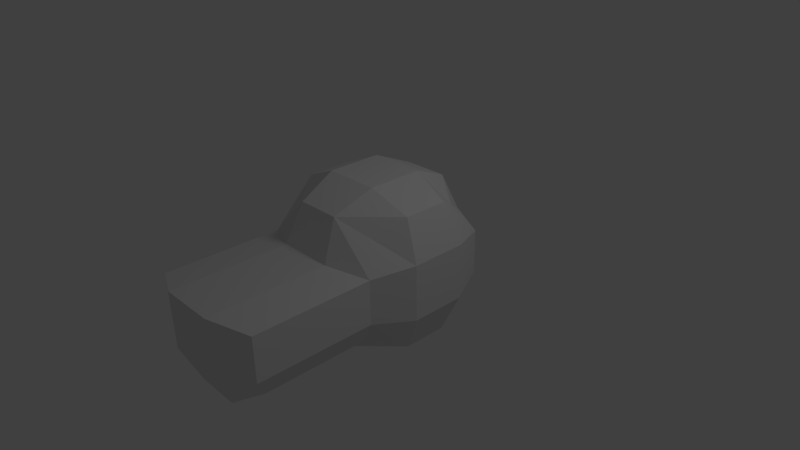 # Source: grommet.blend  (saved by Blender 2.58.0; exported with 4.5.12 LTS)
import bpy
from mathutils import Matrix  # noqa: F401  (used for matrix-valued properties, if any)

bpy.ops.wm.read_factory_settings(use_empty=True)
scene = bpy.context.scene
scene.name = 'Scene'

# ---- collections
col_collection_1 = bpy.data.collections.new('Collection 1'); scene.collection.children.link(col_collection_1)

# ---- materials (node trees are filled in below, after node groups)
mat_material = bpy.data.materials.new('Material')
mat_material.alpha_threshold = 0.0
mat_material.use_transparent_shadow = False
mat_material.roughness = 0.5
mat_material.line_color = (0.0, 0.0, 0.0, 1.0)

# ---- material node trees

# ---- world
world_world = bpy.data.worlds.new('World'); scene.world = world_world
world_world.color = (0.05088, 0.05088, 0.05088)
world_world.use_sun_shadow = False
world_world.sun_shadow_jitter_overblur = 0.0
world_world.cycles.sampling_method = 'MANUAL'
world_world.cycles.sample_map_resolution = 256

# ---- cameras
cam_camera = bpy.data.cameras.new('Camera')
cam_camera.clip_end = 100.0
cam_camera.lens = 35.0
cam_camera.ortho_scale = 7.314
cam_camera.dof.focus_distance = 0.0
cam_camera.dof.aperture_fstop = 128.0

# ---- lights
light_lamp = bpy.data.lights.new('Lamp', 'POINT')
light_lamp.transmission_factor = 0.0
light_lamp.cutoff_distance = 30.0
light_lamp.energy = 100.0
light_lamp.shadow_buffer_clip_start = 1.001
light_lamp.shadow_soft_size = 1.0
light_lamp.shadow_maximum_resolution = 0.006
light_lamp.use_absolute_resolution = True
light_lamp.cycles.use_multiple_importance_sampling = False

# ---- meshes
me_cube = bpy.data.meshes.new('Cube')
me_cube.from_pydata([(0.7487, 0.7487, -0.7487), (0.7487, -0.7487, -0.7487), (-0.7487, -0.7487, -0.7487), (-0.7487, 0.7487, -0.7487), (0.7487, 0.7487, 0.7487), (0.7487, -0.7487, 0.7487), (-0.7487, -0.7487, 0.7487), (-0.7487, 0.7487, 0.7487), (1.0, 0.3333, -1.0), (1.0, -0.3333, -1.0), (0.3333, 1.0, -1.0), (-0.3333, 1.0, -1.0), (1.0, 1.0, -0.3333), (1.0, 1.0, 0.3333), (0.3333, -1.0, -1.0), (-0.3333, -1.0, -1.0), (1.0, -1.0, -0.3333), (1.0, -1.0, 0.3333), (-1.0, -0.3333, -1.0), (-1.0, 0.3333, -1.0), (-1.0, -1.0, -0.3333), (-1.0, -1.0, 0.3333), (-1.0, 1.0, -0.3333), (-1.0, 1.0, 0.3333), (1.0, 0.3333, 1.0), (1.0, -0.3333, 1.0), (0.3333, 1.0, 1.0), (-0.3333, 1.0, 1.0), (0.3333, -1.0, 1.0), (-0.3333, -1.0, 1.0), (-1.0, -0.3333, 1.0), (-1.0, 0.3333, 1.0), (0.4177, 0.4177, -1.253), (0.4177, -0.4177, -1.253), (-0.4177, 0.4177, -1.253), (-0.4177, -0.4177, -1.253), (0.4177, 0.4177, 1.253), (-0.4177, 0.4177, 1.253), (0.4177, -0.4177, 1.253), (-0.4177, -0.4177, 1.253), (1.253, 0.4177, -0.4177), (1.253, 0.4177, 0.4177), (1.253, -0.4177, -0.4177), (1.253, -0.4177, 0.4177), (0.4177, -1.253, 0.4177), (-0.4177, -1.253, 0.4177), (-1.253, -0.4177, -0.4177), (-1.253, -0.4177, 0.4177), (-1.253, 0.4177, -0.4177), (-1.253, 0.4177, 0.4177), (0.4177, 1.253, 0.4177), (0.4177, 1.253, -0.4177), (-0.4177, 1.253, 0.4177), (-0.4177, 1.253, -0.4177), (-1.0, -1.0, 0.3333), (-0.4177, -1.253, 0.4177), (0.4177, -1.253, 0.4177), (1.0, -1.0, 0.3333), (-1.0, -1.0, -0.3333), (-0.7487, -0.7487, -0.7487), (1.0, -1.0, -0.3333), (0.7487, -0.7487, -0.7487), (-0.3333, -1.0, -1.0), (0.3333, -1.0, -1.0), (0.7487, -0.7487, -0.7487), (0.3333, -1.0, -1.0), (-0.3333, -1.0, -1.0), (-0.7487, -0.7487, -0.7487), (1.0, -1.0, -0.3333), (1.0, -1.0, 0.3333), (-1.0, -1.0, -0.3333), (-1.0, -1.0, 0.3333), (0.4177, -1.253, 0.4177), (-0.4177, -1.253, 0.4177), (-1.0, -1.0, 0.3333), (-0.4177, -1.253, 0.4177), (0.4177, -1.253, 0.4177), (1.0, -1.0, 0.3333), (-1.0, -1.0, -0.3333), (-0.7487, -0.7487, -0.7487), (1.0, -1.0, -0.3333), (0.7487, -0.7487, -0.7487), (-0.3333, -1.0, -1.0), (0.3333, -1.0, -1.0), (0.3333, -1.0, -1.0), (0.7487, -0.7487, -0.7487), (-0.3333, -1.0, -1.0), (-0.7487, -0.7487, -0.7487), (1.0, -1.0, -0.3333), (1.0, -1.0, 0.3333), (-1.0, -1.0, -0.3333), (-1.0, -1.0, 0.3333), (0.4177, -1.253, 0.4177), (-0.4177, -1.253, 0.4177), (-0.4177, -1.253, 0.4177), (-1.0, -1.0, 0.3333), (0.4177, -1.253, 0.4177), (1.0, -1.0, 0.3333), (-1.0, -1.0, -0.3333), (-0.7487, -0.7487, -0.7487), (1.0, -1.0, -0.3333), (0.7487, -0.7487, -0.7487), (-0.3333, -1.0, -1.0), (0.3333, -1.0, -1.0), (0.7487, -0.7487, -0.7487), (0.3333, -1.0, -1.0), (-0.3333, -1.0, -1.0), (-0.7487, -0.7487, -0.7487), (1.0, -1.0, -0.3333), (1.0, -1.0, 0.3333), (-1.0, -1.0, -0.3333), (-1.0, -1.0, 0.3333), (0.4177, -1.253, 0.4177), (-0.4177, -1.253, 0.4177), (-0.4177, -1.253, 0.4177), (-1.0, -1.0, 0.3333), (0.4177, -1.253, 0.4177), (1.0, -1.0, 0.3333), (-1.0, -1.0, -0.3333), (-0.7487, -0.7487, -0.7487), (1.0, -1.0, -0.3333), (0.7487, -0.7487, -0.7487), (-0.3333, -1.0, -1.0), (0.3333, -1.0, -1.0), (0.7487, -0.7487, -0.7487), (0.3333, -1.0, -1.0), (-0.3333, -1.0, -1.0), (-0.7487, -0.7487, -0.7487), (1.0, -1.0, -0.3333), (1.0, -1.0, 0.3333), (-1.0, -1.0, -0.3333), (-1.0, -1.0, 0.3333), (0.4177, -1.253, 0.4177), (-0.4177, -1.253, 0.4177), (-1.0, -1.0, 0.3333), (-0.4177, -1.253, 0.4177), (0.4177, -1.253, 0.4177), (1.0, -1.0, 0.3333), (-1.0, -1.0, -0.3333), (-0.7487, -0.7487, -0.7487), (1.0, -1.0, -0.3333), (0.7487, -0.7487, -0.7487), (-0.3333, -1.0, -1.0), (0.3333, -1.0, -1.0), (0.7487, -2.518, -0.7487), (0.3333, -2.769, -1.0), (-0.3333, -2.769, -1.0), (-0.7487, -2.518, -0.7487), (1.0, -2.769, -0.3333), (1.0, -2.769, 0.3333), (-1.0, -2.769, -0.3333), (-1.0, -2.769, 0.3333), (0.4177, -3.022, 0.4177), (-0.4177, -3.022, 0.4177), (0.4177, -3.022, -0.4177), (-0.4177, -3.022, -0.4177), (0.7487, -1.928, -0.7487), (0.7487, -1.338, -0.7487), (0.3333, -2.179, -1.0), (0.3333, -1.59, -1.0), (-0.3333, -2.179, -1.0), (-0.3333, -1.59, -1.0), (-0.7487, -1.928, -0.7487), (-0.7487, -1.338, -0.7487), (1.0, -2.179, -0.3333), (1.0, -1.59, -0.3333), (1.0, -2.179, 0.3333), (1.0, -1.59, 0.3333), (-1.0, -2.179, -0.3333), (-1.0, -1.59, -0.3333), (-1.0, -2.179, 0.3333), (-1.0, -1.59, 0.3333), (0.4177, -2.432, 0.4177), (0.4177, -1.843, 0.4177), (-0.4177, -2.432, 0.4177), (-0.4177, -1.843, 0.4177)], [], [(9, 1, 14, 33), (8, 9, 33, 32), (0, 8, 32, 10), (33, 14, 15, 35), (32, 33, 35, 34), (10, 32, 34, 11), (35, 15, 2, 18), (34, 35, 18, 19), (11, 34, 19, 3), (27, 7, 31, 37), (26, 27, 37, 36), (4, 26, 36, 24), (37, 31, 30, 39), (36, 37, 39, 38), (24, 36, 38, 25), (39, 30, 6, 29), (38, 39, 29, 28), (25, 38, 28, 5), (13, 4, 24, 41), (12, 13, 41, 40), (0, 12, 40, 8), (41, 24, 25, 43), (40, 41, 43, 42), (8, 40, 42, 9), (43, 25, 5, 17), (42, 43, 17, 16), (9, 42, 16, 1), (17, 5, 28, 44), (44, 28, 29, 45), (45, 29, 6, 21), (21, 6, 30, 47), (20, 21, 47, 46), (2, 20, 46, 18), (47, 30, 31, 49), (46, 47, 49, 48), (18, 46, 48, 19), (49, 31, 7, 23), (48, 49, 23, 22), (19, 48, 22, 3), (12, 0, 10, 51), (13, 12, 51, 50), (4, 13, 50, 26), (51, 10, 11, 53), (50, 51, 53, 52), (26, 50, 52, 27), (53, 11, 3, 22), (52, 53, 22, 23), (27, 52, 23, 7), (45, 21, 54, 55), (44, 45, 55, 56), (17, 44, 56, 57), (21, 20, 58, 54), (20, 2, 59, 58), (16, 17, 57, 60), (1, 16, 60, 61), (2, 15, 62, 59), (15, 14, 63, 62), (14, 1, 61, 63), (63, 61, 64, 65), (62, 63, 65, 66), (59, 62, 66, 67), (61, 60, 68, 64), (60, 57, 69, 68), (58, 59, 67, 70), (54, 58, 70, 71), (57, 56, 72, 69), (56, 55, 73, 72), (55, 54, 71, 73), (73, 71, 74, 75), (72, 73, 75, 76), (69, 72, 76, 77), (71, 70, 78, 74), (70, 67, 79, 78), (68, 69, 77, 80), (64, 68, 80, 81), (67, 66, 82, 79), (66, 65, 83, 82), (65, 64, 81, 83), (83, 81, 85, 84), (82, 83, 84, 86), (79, 82, 86, 87), (81, 80, 88, 85), (80, 77, 89, 88), (78, 79, 87, 90), (74, 78, 90, 91), (77, 76, 92, 89), (76, 75, 93, 92), (75, 74, 91, 93), (93, 91, 95, 94), (92, 93, 94, 96), (89, 92, 96, 97), (91, 90, 98, 95), (90, 87, 99, 98), (88, 89, 97, 100), (85, 88, 100, 101), (87, 86, 102, 99), (86, 84, 103, 102), (84, 85, 101, 103), (103, 101, 104, 105), (102, 103, 105, 106), (99, 102, 106, 107), (101, 100, 108, 104), (100, 97, 109, 108), (98, 99, 107, 110), (95, 98, 110, 111), (97, 96, 112, 109), (96, 94, 113, 112), (94, 95, 111, 113), (113, 111, 115, 114), (112, 113, 114, 116), (109, 112, 116, 117), (111, 110, 118, 115), (110, 107, 119, 118), (108, 109, 117, 120), (104, 108, 120, 121), (107, 106, 122, 119), (106, 105, 123, 122), (105, 104, 121, 123), (123, 121, 124, 125), (122, 123, 125, 126), (119, 122, 126, 127), (121, 120, 128, 124), (120, 117, 129, 128), (118, 119, 127, 130), (115, 118, 130, 131), (117, 116, 132, 129), (116, 114, 133, 132), (114, 115, 131, 133), (133, 131, 134, 135), (132, 133, 135, 136), (129, 132, 136, 137), (131, 130, 138, 134), (130, 127, 139, 138), (128, 129, 137, 140), (124, 128, 140, 141), (127, 126, 142, 139), (126, 125, 143, 142), (125, 124, 141, 143), (148, 149, 152, 154), (144, 148, 154, 145), (154, 152, 153, 155), (145, 154, 155, 146), (155, 153, 151, 150), (146, 155, 150, 147), (141, 157, 159, 143), (157, 156, 158, 159), (156, 144, 145, 158), (143, 159, 161, 142), (159, 158, 160, 161), (158, 145, 146, 160), (142, 161, 163, 139), (161, 160, 162, 163), (160, 146, 147, 162), (140, 165, 157, 141), (165, 164, 156, 157), (164, 148, 144, 156), (137, 167, 165, 140), (167, 166, 164, 165), (166, 149, 148, 164), (139, 163, 169, 138), (163, 162, 168, 169), (162, 147, 150, 168), (138, 169, 171, 134), (169, 168, 170, 171), (168, 150, 151, 170), (136, 173, 167, 137), (173, 172, 166, 167), (172, 152, 149, 166), (135, 175, 173, 136), (175, 174, 172, 173), (174, 153, 152, 172), (134, 171, 175, 135), (171, 170, 174, 175), (170, 151, 153, 174)])
me_cube.materials.append(mat_material)
me_cube.use_remesh_preserve_volume = False
me_cube.use_remesh_preserve_attributes = False
me_cube.use_mirror_vertex_groups = False
me_cube.update()

# ---- objects
ob_cube = bpy.data.objects.new('Cube', me_cube)
ob_lamp = bpy.data.objects.new('Lamp', light_lamp)
ob_camera = bpy.data.objects.new('Camera', cam_camera)

# ---- transforms, parenting, visibility, modifiers, constraints
ob_cube.location = (0.0, 0.0, 0.0)
ob_cube.lock_rotations_4d = False
ob_cube.empty_display_type = 'ARROWS'
ob_cube.lineart.crease_threshold = 0.0
ob_lamp.location = (4.076, 1.005, 5.904)
ob_lamp.rotation_euler = (0.6503, 0.05522, 1.866)
ob_lamp.lock_rotations_4d = False
ob_lamp.empty_display_type = 'ARROWS'
ob_lamp.color = (0.0, 0.0, 0.0, 0.0)
ob_lamp.lineart.crease_threshold = 0.0
ob_camera.location = (7.481, -6.508, 5.344)
ob_camera.rotation_euler = (1.109, 0.01082, 0.8149)
ob_camera.lock_rotations_4d = False
ob_camera.empty_display_type = 'ARROWS'
ob_camera.color = (0.0, 0.0, 0.0, 0.0)
ob_camera.display_type = 'WIRE'
ob_camera.lineart.crease_threshold = 0.0

# ---- collection membership
col_collection_1.objects.link(ob_cube)
col_collection_1.objects.link(ob_lamp)
col_collection_1.objects.link(ob_camera)

# ---- scene / render settings (as saved in the file)
scene.camera = ob_camera
scene.frame_start = 1; scene.frame_end = 250; scene.frame_set(99)
scene.render.engine = 'BLENDER_EEVEE_NEXT'
scene.render.image_settings.color_mode = 'RGB'
scene.render.image_settings.compression = 90
scene.render.resolution_percentage = 50
scene.render.dither_intensity = 0.0
scene.render.bake_margin = 2
scene.render.bake_bias = 0.0
scene.cycles.use_denoising = False
scene.cycles.samples = 10
scene.cycles.sampling_pattern = 'TABULATED_SOBOL'
scene.cycles.light_sampling_threshold = 0.0
scene.cycles.use_adaptive_sampling = False
scene.cycles.use_light_tree = False
scene.cycles.blur_glossy = 0.0
scene.cycles.volume_bounces = 1
scene.cycles.pixel_filter_type = 'GAUSSIAN'
scene.cycles.sample_clamp_indirect = 0.0
scene.view_settings.view_transform = 'Standard'
bpy.context.view_layer.update()
